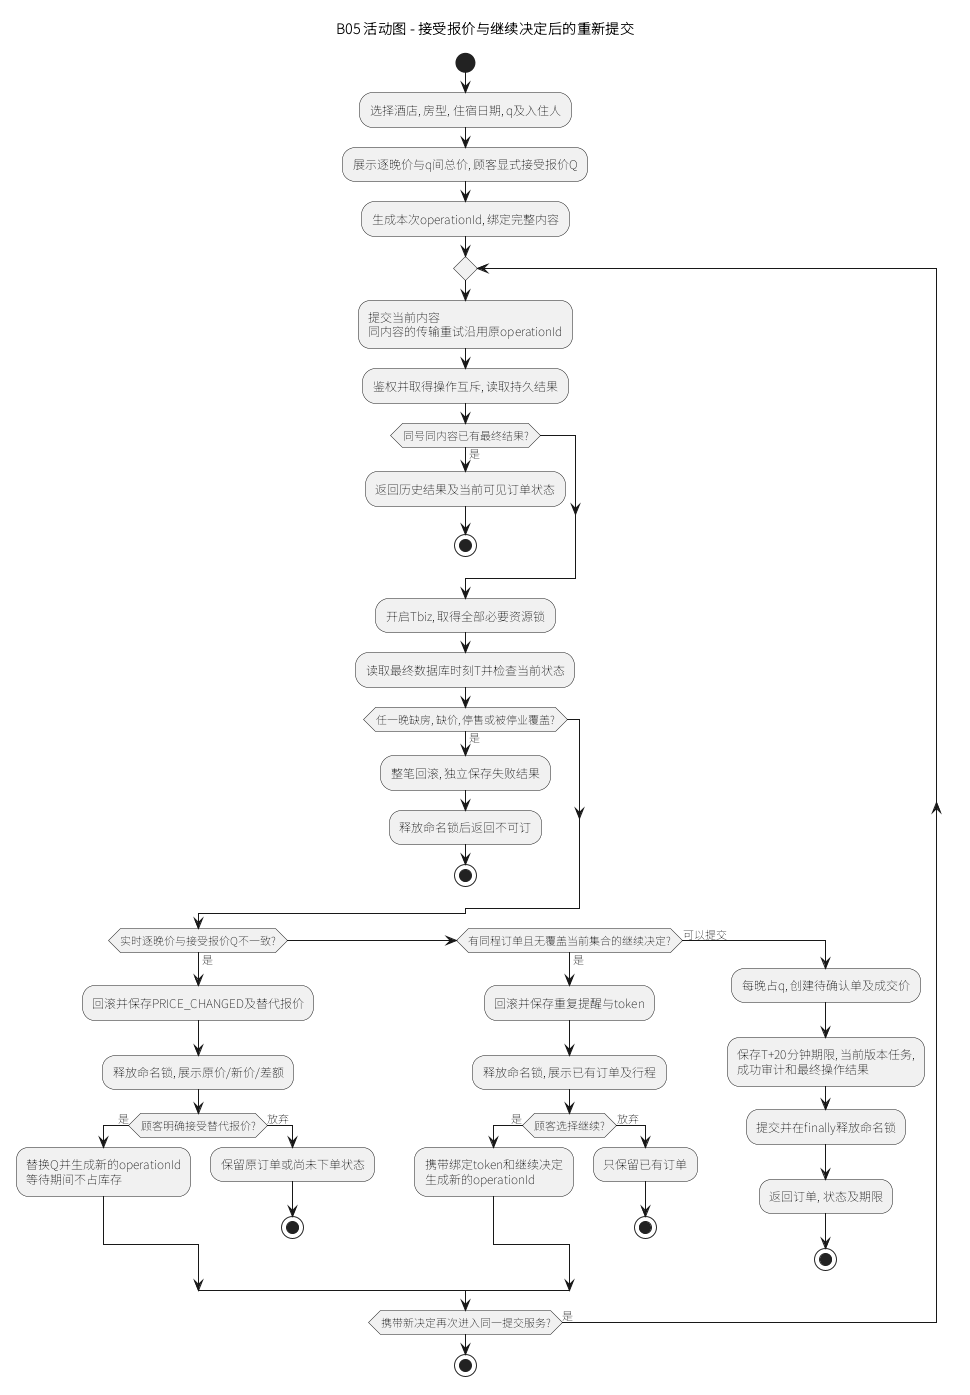

The diagram above was rendered by PlantUML. Its source (embedded in the PNG):
@startuml
skinparam defaultFontName Noto Sans SC
skinparam shadowing false
title B05 活动图 - 接受报价与继续决定后的重新提交
start
:选择酒店, 房型, 住宿日期, q及入住人;
:展示逐晚价与q间总价, 顾客显式接受报价Q;
:生成本次operationId, 绑定完整内容;
repeat
  :提交当前内容
同内容的传输重试沿用原operationId;
  :鉴权并取得操作互斥, 读取持久结果;
  if (同号同内容已有最终结果?) then (是)
    :返回历史结果及当前可见订单状态;
    stop
  endif
  :开启Tbiz, 取得全部必要资源锁;
  :读取最终数据库时刻T并检查当前状态;
  if (任一晚缺房, 缺价, 停售或被停业覆盖?) then (是)
    :整笔回滚, 独立保存失败结果;
    :释放命名锁后返回不可订;
    stop
  endif
  if (实时逐晚价与接受报价Q不一致?) then (是)
    :回滚并保存PRICE_CHANGED及替代报价;
    :释放命名锁, 展示原价/新价/差额;
    if (顾客明确接受替代报价?) then (是)
      :替换Q并生成新的operationId
等待期间不占库存;
    else (放弃)
      :保留原订单或尚未下单状态;
      stop
    endif
  elseif (有同程订单且无覆盖当前集合的继续决定?) then (是)
    :回滚并保存重复提醒与token;
    :释放命名锁, 展示已有订单及行程;
    if (顾客选择继续?) then (是)
      :携带绑定token和继续决定
生成新的operationId;
    else (放弃)
      :只保留已有订单;
      stop
    endif
  else (可以提交)
    :每晚占q, 创建待确认单及成交价;
    :保存T+20分钟期限, 当前版本任务,
成功审计和最终操作结果;
    :提交并在finally释放命名锁;
    :返回订单, 状态及期限;
    stop
  endif
repeat while (携带新决定再次进入同一提交服务?) is (是)
stop
@enduml